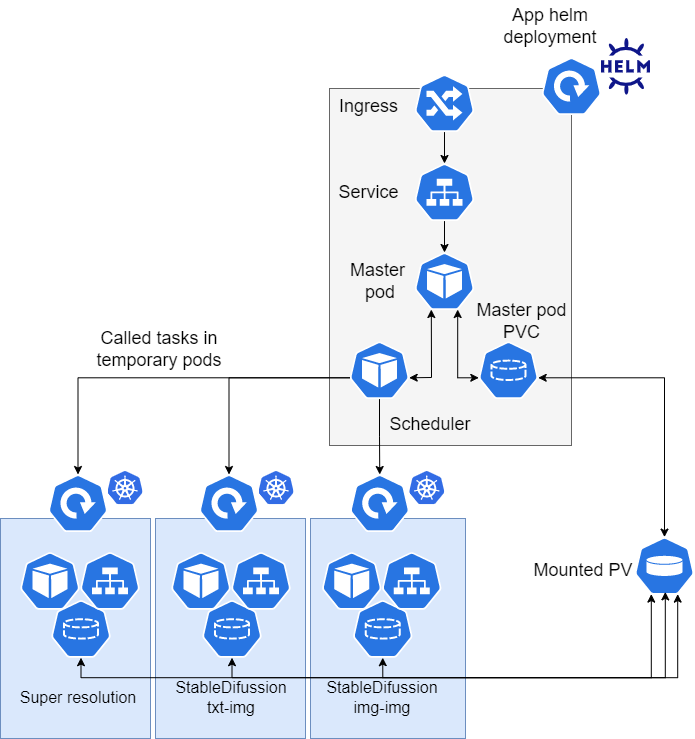

The diagram above was exported from draw.io. Its source (the exported page's mxGraphModel, read from the mxfile embedded in the PNG):
<mxGraphModel dx="2706" dy="1831" grid="0" gridSize="10" guides="1" tooltips="1" connect="1" arrows="1" fold="1" page="1" pageScale="1" pageWidth="827" pageHeight="1169" background="none" math="0" shadow="0">
  <root>
    <mxCell id="0" />
    <mxCell id="1" parent="0" />
    <mxCell id="dwSkI0CXNOtplbMiRKC--50" value="" style="shape=image;verticalLabelPosition=bottom;labelBackgroundColor=default;verticalAlign=top;aspect=fixed;imageAspect=0;image=data:image/svg+xml,(base64 omitted: 4924 chars);" parent="1" vertex="1">
      <mxGeometry x="-991" y="-987" width="49.2" height="56.81" as="geometry" />
    </mxCell>
    <mxCell id="dwSkI0CXNOtplbMiRKC--32" value="" style="rounded=0;whiteSpace=wrap;html=1;strokeWidth=1;fillColor=#f5f5f5;strokeColor=#666666;fontColor=#333333;" parent="1" vertex="1">
      <mxGeometry x="-1263" y="-937" width="242" height="357" as="geometry" />
    </mxCell>
    <mxCell id="dwSkI0CXNOtplbMiRKC--49" value="" style="endArrow=classic;startArrow=classic;html=1;rounded=0;entryX=0.28;entryY=0.99;entryDx=0;entryDy=0;entryPerimeter=0;exitX=0.995;exitY=0.63;exitDx=0;exitDy=0;exitPerimeter=0;" parent="1" source="dwSkI0CXNOtplbMiRKC--48" target="dwSkI0CXNOtplbMiRKC--6" edge="1">
      <mxGeometry width="50" height="50" relative="1" as="geometry">
        <mxPoint x="-1255" y="-624" as="sourcePoint" />
        <mxPoint x="-1205" y="-674" as="targetPoint" />
        <Array as="points">
          <mxPoint x="-1161" y="-648" />
        </Array>
      </mxGeometry>
    </mxCell>
    <mxCell id="dwSkI0CXNOtplbMiRKC--47" value="" style="rounded=0;whiteSpace=wrap;html=1;strokeWidth=1;fillColor=#dae8fc;strokeColor=#6c8ebf;" parent="1" vertex="1">
      <mxGeometry x="-1282" y="-507" width="155" height="220" as="geometry" />
    </mxCell>
    <mxCell id="dwSkI0CXNOtplbMiRKC--46" value="" style="rounded=0;whiteSpace=wrap;html=1;strokeWidth=1;fillColor=#dae8fc;strokeColor=#6c8ebf;" parent="1" vertex="1">
      <mxGeometry x="-1437" y="-507" width="150" height="220" as="geometry" />
    </mxCell>
    <mxCell id="dwSkI0CXNOtplbMiRKC--45" value="" style="rounded=0;whiteSpace=wrap;html=1;strokeWidth=1;fillColor=#dae8fc;strokeColor=#6c8ebf;" parent="1" vertex="1">
      <mxGeometry x="-1592" y="-507" width="150" height="220" as="geometry" />
    </mxCell>
    <mxCell id="dwSkI0CXNOtplbMiRKC--1" value="" style="sketch=0;html=1;dashed=0;whitespace=wrap;fillColor=#2875E2;strokeColor=#ffffff;points=[[0.005,0.63,0],[0.1,0.2,0],[0.9,0.2,0],[0.5,0,0],[0.995,0.63,0],[0.72,0.99,0],[0.5,1,0],[0.28,0.99,0]];shape=mxgraph.kubernetes.icon;prIcon=pv;aspect=fixed;" parent="1" vertex="1">
      <mxGeometry x="-958" y="-488.4" width="60" height="57.6" as="geometry" />
    </mxCell>
    <mxCell id="dwSkI0CXNOtplbMiRKC--16" style="edgeStyle=orthogonalEdgeStyle;rounded=0;orthogonalLoop=1;jettySize=auto;html=1;exitX=0.995;exitY=0.63;exitDx=0;exitDy=0;exitPerimeter=0;entryX=0.5;entryY=0;entryDx=0;entryDy=0;entryPerimeter=0;startArrow=classic;startFill=1;" parent="1" source="dwSkI0CXNOtplbMiRKC--2" target="dwSkI0CXNOtplbMiRKC--1" edge="1">
      <mxGeometry relative="1" as="geometry" />
    </mxCell>
    <mxCell id="dwSkI0CXNOtplbMiRKC--2" value="" style="sketch=0;html=1;dashed=0;whitespace=wrap;fillColor=#2875E2;strokeColor=#ffffff;points=[[0.005,0.63,0],[0.1,0.2,0],[0.9,0.2,0],[0.5,0,0],[0.995,0.63,0],[0.72,0.99,0],[0.5,1,0],[0.28,0.99,0]];shape=mxgraph.kubernetes.icon;prIcon=pvc;aspect=fixed;" parent="1" vertex="1">
      <mxGeometry x="-1114" y="-684" width="60" height="57.6" as="geometry" />
    </mxCell>
    <mxCell id="dwSkI0CXNOtplbMiRKC--44" style="edgeStyle=orthogonalEdgeStyle;rounded=0;orthogonalLoop=1;jettySize=auto;html=1;exitX=0.5;exitY=1;exitDx=0;exitDy=0;exitPerimeter=0;startArrow=classic;startFill=1;" parent="1" source="dwSkI0CXNOtplbMiRKC--3" edge="1">
      <mxGeometry relative="1" as="geometry">
        <mxPoint x="-927.2000122070312" y="-433.599951171875" as="targetPoint" />
      </mxGeometry>
    </mxCell>
    <mxCell id="dwSkI0CXNOtplbMiRKC--3" value="" style="sketch=0;html=1;dashed=0;whitespace=wrap;fillColor=#2875E2;strokeColor=#ffffff;points=[[0.005,0.63,0],[0.1,0.2,0],[0.9,0.2,0],[0.5,0,0],[0.995,0.63,0],[0.72,0.99,0],[0.5,1,0],[0.28,0.99,0]];shape=mxgraph.kubernetes.icon;prIcon=pvc;aspect=fixed;" parent="1" vertex="1">
      <mxGeometry x="-1239.75" y="-425.4" width="60" height="57.6" as="geometry" />
    </mxCell>
    <mxCell id="dwSkI0CXNOtplbMiRKC--19" style="edgeStyle=orthogonalEdgeStyle;rounded=0;orthogonalLoop=1;jettySize=auto;html=1;exitX=0.72;exitY=0.99;exitDx=0;exitDy=0;exitPerimeter=0;entryX=0.005;entryY=0.63;entryDx=0;entryDy=0;entryPerimeter=0;startArrow=classic;startFill=1;" parent="1" source="dwSkI0CXNOtplbMiRKC--6" target="dwSkI0CXNOtplbMiRKC--2" edge="1">
      <mxGeometry relative="1" as="geometry" />
    </mxCell>
    <mxCell id="dwSkI0CXNOtplbMiRKC--6" value="" style="sketch=0;html=1;dashed=0;whitespace=wrap;fillColor=#2875E2;strokeColor=#ffffff;points=[[0.005,0.63,0],[0.1,0.2,0],[0.9,0.2,0],[0.5,0,0],[0.995,0.63,0],[0.72,0.99,0],[0.5,1,0],[0.28,0.99,0]];shape=mxgraph.kubernetes.icon;prIcon=pod;strokeWidth=1;aspect=fixed;" parent="1" vertex="1">
      <mxGeometry x="-1178" y="-773" width="60" height="57.6" as="geometry" />
    </mxCell>
    <mxCell id="dwSkI0CXNOtplbMiRKC--8" value="" style="sketch=0;html=1;dashed=0;whitespace=wrap;fillColor=#2875E2;strokeColor=#ffffff;points=[[0.005,0.63,0],[0.1,0.2,0],[0.9,0.2,0],[0.5,0,0],[0.995,0.63,0],[0.72,0.99,0],[0.5,1,0],[0.28,0.99,0]];shape=mxgraph.kubernetes.icon;prIcon=deploy;strokeWidth=1;aspect=fixed;" parent="1" vertex="1">
      <mxGeometry x="-1242.75" y="-551" width="60" height="57.6" as="geometry" />
    </mxCell>
    <mxCell id="dwSkI0CXNOtplbMiRKC--29" style="edgeStyle=orthogonalEdgeStyle;rounded=0;orthogonalLoop=1;jettySize=auto;html=1;exitX=0.5;exitY=1;exitDx=0;exitDy=0;exitPerimeter=0;entryX=0.5;entryY=0;entryDx=0;entryDy=0;entryPerimeter=0;" parent="1" source="dwSkI0CXNOtplbMiRKC--9" target="dwSkI0CXNOtplbMiRKC--11" edge="1">
      <mxGeometry relative="1" as="geometry" />
    </mxCell>
    <mxCell id="dwSkI0CXNOtplbMiRKC--9" value="" style="sketch=0;html=1;dashed=0;whitespace=wrap;fillColor=#2875E2;strokeColor=#ffffff;points=[[0.005,0.63,0],[0.1,0.2,0],[0.9,0.2,0],[0.5,0,0],[0.995,0.63,0],[0.72,0.99,0],[0.5,1,0],[0.28,0.99,0]];shape=mxgraph.kubernetes.icon;prIcon=ing;strokeWidth=1;aspect=fixed;" parent="1" vertex="1">
      <mxGeometry x="-1178" y="-951" width="60" height="57.6" as="geometry" />
    </mxCell>
    <mxCell id="dwSkI0CXNOtplbMiRKC--18" style="edgeStyle=orthogonalEdgeStyle;rounded=0;orthogonalLoop=1;jettySize=auto;html=1;exitX=0.5;exitY=1;exitDx=0;exitDy=0;exitPerimeter=0;entryX=0.5;entryY=0;entryDx=0;entryDy=0;entryPerimeter=0;" parent="1" source="dwSkI0CXNOtplbMiRKC--11" target="dwSkI0CXNOtplbMiRKC--6" edge="1">
      <mxGeometry relative="1" as="geometry" />
    </mxCell>
    <mxCell id="dwSkI0CXNOtplbMiRKC--11" value="" style="sketch=0;html=1;dashed=0;whitespace=wrap;fillColor=#2875E2;strokeColor=#ffffff;points=[[0.005,0.63,0],[0.1,0.2,0],[0.9,0.2,0],[0.5,0,0],[0.995,0.63,0],[0.72,0.99,0],[0.5,1,0],[0.28,0.99,0]];shape=mxgraph.kubernetes.icon;prIcon=svc;strokeWidth=1;aspect=fixed;" parent="1" vertex="1">
      <mxGeometry x="-1178" y="-862" width="60" height="57.6" as="geometry" />
    </mxCell>
    <mxCell id="dwSkI0CXNOtplbMiRKC--12" value="" style="sketch=0;html=1;dashed=0;whitespace=wrap;fillColor=#2875E2;strokeColor=#ffffff;points=[[0.005,0.63,0],[0.1,0.2,0],[0.9,0.2,0],[0.5,0,0],[0.995,0.63,0],[0.72,0.99,0],[0.5,1,0],[0.28,0.99,0]];shape=mxgraph.kubernetes.icon;prIcon=svc;strokeWidth=1;aspect=fixed;" parent="1" vertex="1">
      <mxGeometry x="-1210.75" y="-473.4" width="60" height="57.6" as="geometry" />
    </mxCell>
    <mxCell id="dwSkI0CXNOtplbMiRKC--21" style="edgeStyle=orthogonalEdgeStyle;rounded=0;orthogonalLoop=1;jettySize=auto;html=1;exitX=0.5;exitY=1;exitDx=0;exitDy=0;exitPerimeter=0;entryX=0.5;entryY=0;entryDx=0;entryDy=0;entryPerimeter=0;" parent="1" source="dwSkI0CXNOtplbMiRKC--48" target="dwSkI0CXNOtplbMiRKC--8" edge="1">
      <mxGeometry relative="1" as="geometry">
        <mxPoint x="-1204" y="-566.800048828125" as="targetPoint" />
        <mxPoint x="-1203.625" y="-621.2" as="sourcePoint" />
      </mxGeometry>
    </mxCell>
    <mxCell id="dwSkI0CXNOtplbMiRKC--24" style="edgeStyle=orthogonalEdgeStyle;rounded=0;orthogonalLoop=1;jettySize=auto;html=1;exitX=0.005;exitY=0.63;exitDx=0;exitDy=0;exitPerimeter=0;entryX=0.5;entryY=0;entryDx=0;entryDy=0;entryPerimeter=0;" parent="1" source="dwSkI0CXNOtplbMiRKC--48" target="dwSkI0CXNOtplbMiRKC--23" edge="1">
      <mxGeometry relative="1" as="geometry">
        <mxPoint x="-1222" y="-646.2" as="sourcePoint" />
      </mxGeometry>
    </mxCell>
    <mxCell id="dwSkI0CXNOtplbMiRKC--25" style="edgeStyle=orthogonalEdgeStyle;rounded=0;orthogonalLoop=1;jettySize=auto;html=1;exitX=0.005;exitY=0.63;exitDx=0;exitDy=0;exitPerimeter=0;entryX=0.5;entryY=0;entryDx=0;entryDy=0;entryPerimeter=0;" parent="1" source="dwSkI0CXNOtplbMiRKC--48" target="dwSkI0CXNOtplbMiRKC--22" edge="1">
      <mxGeometry relative="1" as="geometry">
        <mxPoint x="-1222" y="-646.2" as="sourcePoint" />
      </mxGeometry>
    </mxCell>
    <mxCell id="dwSkI0CXNOtplbMiRKC--22" value="" style="sketch=0;html=1;dashed=0;whitespace=wrap;fillColor=#2875E2;strokeColor=#ffffff;points=[[0.005,0.63,0],[0.1,0.2,0],[0.9,0.2,0],[0.5,0,0],[0.995,0.63,0],[0.72,0.99,0],[0.5,1,0],[0.28,0.99,0]];shape=mxgraph.kubernetes.icon;prIcon=deploy;strokeWidth=1;aspect=fixed;" parent="1" vertex="1">
      <mxGeometry x="-1544.5" y="-551" width="60" height="57.6" as="geometry" />
    </mxCell>
    <mxCell id="dwSkI0CXNOtplbMiRKC--23" value="" style="sketch=0;html=1;dashed=0;whitespace=wrap;fillColor=#2875E2;strokeColor=#ffffff;points=[[0.005,0.63,0],[0.1,0.2,0],[0.9,0.2,0],[0.5,0,0],[0.995,0.63,0],[0.72,0.99,0],[0.5,1,0],[0.28,0.99,0]];shape=mxgraph.kubernetes.icon;prIcon=deploy;strokeWidth=1;aspect=fixed;" parent="1" vertex="1">
      <mxGeometry x="-1393.5" y="-551" width="60" height="57.6" as="geometry" />
    </mxCell>
    <mxCell id="dwSkI0CXNOtplbMiRKC--31" value="" style="sketch=0;html=1;dashed=0;whitespace=wrap;fillColor=#2875E2;strokeColor=#ffffff;points=[[0.005,0.63,0],[0.1,0.2,0],[0.9,0.2,0],[0.5,0,0],[0.995,0.63,0],[0.72,0.99,0],[0.5,1,0],[0.28,0.99,0]];shape=mxgraph.kubernetes.icon;prIcon=deploy;strokeWidth=1;aspect=fixed;" parent="1" vertex="1">
      <mxGeometry x="-1051" y="-968" width="60" height="57.6" as="geometry" />
    </mxCell>
    <mxCell id="dwSkI0CXNOtplbMiRKC--34" value="" style="sketch=0;html=1;dashed=0;whitespace=wrap;fillColor=#2875E2;strokeColor=#ffffff;points=[[0.005,0.63,0],[0.1,0.2,0],[0.9,0.2,0],[0.5,0,0],[0.995,0.63,0],[0.72,0.99,0],[0.5,1,0],[0.28,0.99,0]];shape=mxgraph.kubernetes.icon;prIcon=pod;strokeWidth=1;aspect=fixed;" parent="1" vertex="1">
      <mxGeometry x="-1270.75" y="-473.4" width="60" height="57.6" as="geometry" />
    </mxCell>
    <mxCell id="dwSkI0CXNOtplbMiRKC--43" style="edgeStyle=orthogonalEdgeStyle;rounded=0;orthogonalLoop=1;jettySize=auto;html=1;exitX=0.5;exitY=1;exitDx=0;exitDy=0;exitPerimeter=0;entryX=0.72;entryY=0.99;entryDx=0;entryDy=0;entryPerimeter=0;startArrow=classic;startFill=1;" parent="1" source="dwSkI0CXNOtplbMiRKC--36" target="dwSkI0CXNOtplbMiRKC--1" edge="1">
      <mxGeometry relative="1" as="geometry">
        <mxPoint x="-928" y="-431.99994506835935" as="targetPoint" />
      </mxGeometry>
    </mxCell>
    <mxCell id="dwSkI0CXNOtplbMiRKC--36" value="" style="sketch=0;html=1;dashed=0;whitespace=wrap;fillColor=#2875E2;strokeColor=#ffffff;points=[[0.005,0.63,0],[0.1,0.2,0],[0.9,0.2,0],[0.5,0,0],[0.995,0.63,0],[0.72,0.99,0],[0.5,1,0],[0.28,0.99,0]];shape=mxgraph.kubernetes.icon;prIcon=pvc;aspect=fixed;" parent="1" vertex="1">
      <mxGeometry x="-1390.5" y="-425.4" width="60" height="57.6" as="geometry" />
    </mxCell>
    <mxCell id="dwSkI0CXNOtplbMiRKC--37" value="" style="sketch=0;html=1;dashed=0;whitespace=wrap;fillColor=#2875E2;strokeColor=#ffffff;points=[[0.005,0.63,0],[0.1,0.2,0],[0.9,0.2,0],[0.5,0,0],[0.995,0.63,0],[0.72,0.99,0],[0.5,1,0],[0.28,0.99,0]];shape=mxgraph.kubernetes.icon;prIcon=svc;strokeWidth=1;aspect=fixed;" parent="1" vertex="1">
      <mxGeometry x="-1361.5" y="-473.4" width="60" height="57.6" as="geometry" />
    </mxCell>
    <mxCell id="dwSkI0CXNOtplbMiRKC--38" value="" style="sketch=0;html=1;dashed=0;whitespace=wrap;fillColor=#2875E2;strokeColor=#ffffff;points=[[0.005,0.63,0],[0.1,0.2,0],[0.9,0.2,0],[0.5,0,0],[0.995,0.63,0],[0.72,0.99,0],[0.5,1,0],[0.28,0.99,0]];shape=mxgraph.kubernetes.icon;prIcon=pod;strokeWidth=1;aspect=fixed;" parent="1" vertex="1">
      <mxGeometry x="-1421.5" y="-473.4" width="60" height="57.6" as="geometry" />
    </mxCell>
    <mxCell id="dwSkI0CXNOtplbMiRKC--42" style="edgeStyle=orthogonalEdgeStyle;rounded=0;orthogonalLoop=1;jettySize=auto;html=1;exitX=0.5;exitY=1;exitDx=0;exitDy=0;exitPerimeter=0;entryX=0.28;entryY=0.99;entryDx=0;entryDy=0;entryPerimeter=0;startArrow=classic;startFill=1;" parent="1" source="dwSkI0CXNOtplbMiRKC--39" target="dwSkI0CXNOtplbMiRKC--1" edge="1">
      <mxGeometry relative="1" as="geometry" />
    </mxCell>
    <mxCell id="dwSkI0CXNOtplbMiRKC--39" value="" style="sketch=0;html=1;dashed=0;whitespace=wrap;fillColor=#2875E2;strokeColor=#ffffff;points=[[0.005,0.63,0],[0.1,0.2,0],[0.9,0.2,0],[0.5,0,0],[0.995,0.63,0],[0.72,0.99,0],[0.5,1,0],[0.28,0.99,0]];shape=mxgraph.kubernetes.icon;prIcon=pvc;aspect=fixed;" parent="1" vertex="1">
      <mxGeometry x="-1541.5" y="-425.4" width="60" height="57.6" as="geometry" />
    </mxCell>
    <mxCell id="dwSkI0CXNOtplbMiRKC--40" value="" style="sketch=0;html=1;dashed=0;whitespace=wrap;fillColor=#2875E2;strokeColor=#ffffff;points=[[0.005,0.63,0],[0.1,0.2,0],[0.9,0.2,0],[0.5,0,0],[0.995,0.63,0],[0.72,0.99,0],[0.5,1,0],[0.28,0.99,0]];shape=mxgraph.kubernetes.icon;prIcon=svc;strokeWidth=1;aspect=fixed;" parent="1" vertex="1">
      <mxGeometry x="-1512.5" y="-473.4" width="60" height="57.6" as="geometry" />
    </mxCell>
    <mxCell id="dwSkI0CXNOtplbMiRKC--41" value="" style="sketch=0;html=1;dashed=0;whitespace=wrap;fillColor=#2875E2;strokeColor=#ffffff;points=[[0.005,0.63,0],[0.1,0.2,0],[0.9,0.2,0],[0.5,0,0],[0.995,0.63,0],[0.72,0.99,0],[0.5,1,0],[0.28,0.99,0]];shape=mxgraph.kubernetes.icon;prIcon=pod;strokeWidth=1;aspect=fixed;" parent="1" vertex="1">
      <mxGeometry x="-1572.5" y="-473.4" width="60" height="57.6" as="geometry" />
    </mxCell>
    <mxCell id="dwSkI0CXNOtplbMiRKC--48" value="" style="sketch=0;html=1;dashed=0;whitespace=wrap;fillColor=#2875E2;strokeColor=#ffffff;points=[[0.005,0.63,0],[0.1,0.2,0],[0.9,0.2,0],[0.5,0,0],[0.995,0.63,0],[0.72,0.99,0],[0.5,1,0],[0.28,0.99,0]];shape=mxgraph.kubernetes.icon;prIcon=pod;strokeWidth=1;aspect=fixed;" parent="1" vertex="1">
      <mxGeometry x="-1243" y="-684" width="60" height="57.6" as="geometry" />
    </mxCell>
    <mxCell id="dwSkI0CXNOtplbMiRKC--51" value="" style="editableCssRules=.*;shape=image;verticalLabelPosition=bottom;labelBackgroundColor=#ffffff;verticalAlign=top;aspect=fixed;imageAspect=0;image=data:image/svg+xml,(base64 omitted: 7556 chars);fontColor=default;strokeWidth=1;" parent="1" vertex="1">
      <mxGeometry x="-1484.5" y="-554" width="35" height="33.25" as="geometry" />
    </mxCell>
    <mxCell id="dwSkI0CXNOtplbMiRKC--52" value="" style="editableCssRules=.*;shape=image;verticalLabelPosition=bottom;labelBackgroundColor=#ffffff;verticalAlign=top;aspect=fixed;imageAspect=0;image=data:image/svg+xml,(base64 omitted: 7556 chars);fontColor=default;strokeWidth=1;" parent="1" vertex="1">
      <mxGeometry x="-1333.5" y="-554" width="35" height="33.25" as="geometry" />
    </mxCell>
    <mxCell id="dwSkI0CXNOtplbMiRKC--53" value="" style="editableCssRules=.*;shape=image;verticalLabelPosition=bottom;labelBackgroundColor=#ffffff;verticalAlign=top;aspect=fixed;imageAspect=0;image=data:image/svg+xml,(base64 omitted: 7556 chars);fontColor=default;strokeWidth=1;" parent="1" vertex="1">
      <mxGeometry x="-1182.75" y="-554" width="35" height="33.25" as="geometry" />
    </mxCell>
    <mxCell id="dwSkI0CXNOtplbMiRKC--54" value="App helm deployment" style="text;html=1;strokeColor=none;fillColor=none;align=center;verticalAlign=middle;whiteSpace=wrap;rounded=0;strokeWidth=1;fontSize=18;" parent="1" vertex="1">
      <mxGeometry x="-1120" y="-1025" width="156" height="52" as="geometry" />
    </mxCell>
    <mxCell id="dwSkI0CXNOtplbMiRKC--55" value="Ingress" style="text;html=1;strokeColor=none;fillColor=none;align=center;verticalAlign=middle;whiteSpace=wrap;rounded=0;strokeWidth=1;fontSize=18;" parent="1" vertex="1">
      <mxGeometry x="-1263" y="-937" width="78.5" height="35" as="geometry" />
    </mxCell>
    <mxCell id="dwSkI0CXNOtplbMiRKC--56" value="Service" style="text;html=1;strokeColor=none;fillColor=none;align=center;verticalAlign=middle;whiteSpace=wrap;rounded=0;strokeWidth=1;fontSize=18;" parent="1" vertex="1">
      <mxGeometry x="-1263" y="-850.7" width="78.5" height="35" as="geometry" />
    </mxCell>
    <mxCell id="dwSkI0CXNOtplbMiRKC--57" value="Master &lt;br&gt;pod" style="text;html=1;strokeColor=none;fillColor=none;align=center;verticalAlign=middle;whiteSpace=wrap;rounded=0;strokeWidth=1;fontSize=18;" parent="1" vertex="1">
      <mxGeometry x="-1263" y="-765.7" width="102.25" height="43" as="geometry" />
    </mxCell>
    <mxCell id="dwSkI0CXNOtplbMiRKC--58" value="Master pod PVC" style="text;html=1;strokeColor=none;fillColor=none;align=center;verticalAlign=middle;whiteSpace=wrap;rounded=0;strokeWidth=1;fontSize=18;" parent="1" vertex="1">
      <mxGeometry x="-1120" y="-722.6999999999999" width="99" height="37" as="geometry" />
    </mxCell>
    <mxCell id="dwSkI0CXNOtplbMiRKC--59" value="Scheduler" style="text;html=1;strokeColor=none;fillColor=none;align=center;verticalAlign=middle;whiteSpace=wrap;rounded=0;strokeWidth=1;fontSize=18;" parent="1" vertex="1">
      <mxGeometry x="-1213" y="-623" width="102.25" height="43" as="geometry" />
    </mxCell>
    <mxCell id="dwSkI0CXNOtplbMiRKC--60" value="Mounted PV" style="text;html=1;strokeColor=none;fillColor=none;align=center;verticalAlign=middle;whiteSpace=wrap;rounded=0;strokeWidth=1;fontSize=18;" parent="1" vertex="1">
      <mxGeometry x="-1060.25" y="-477.00000000000006" width="102.25" height="43" as="geometry" />
    </mxCell>
    <mxCell id="dwSkI0CXNOtplbMiRKC--61" value="StableDifussion img-img" style="text;html=1;strokeColor=none;fillColor=none;align=center;verticalAlign=middle;whiteSpace=wrap;rounded=0;strokeWidth=1;fontSize=16;" parent="1" vertex="1">
      <mxGeometry x="-1260.8799999999999" y="-350.00000000000006" width="102.25" height="43" as="geometry" />
    </mxCell>
    <mxCell id="dwSkI0CXNOtplbMiRKC--62" value="StableDifussion txt-img" style="text;html=1;strokeColor=none;fillColor=none;align=center;verticalAlign=middle;whiteSpace=wrap;rounded=0;strokeWidth=1;fontSize=16;" parent="1" vertex="1">
      <mxGeometry x="-1411.62" y="-350.00000000000006" width="102.25" height="43" as="geometry" />
    </mxCell>
    <mxCell id="dwSkI0CXNOtplbMiRKC--63" value="Super resolution" style="text;html=1;strokeColor=none;fillColor=none;align=center;verticalAlign=middle;whiteSpace=wrap;rounded=0;strokeWidth=1;fontSize=16;" parent="1" vertex="1">
      <mxGeometry x="-1582.3100000000002" y="-350" width="135.63" height="43" as="geometry" />
    </mxCell>
    <mxCell id="dwSkI0CXNOtplbMiRKC--64" value="Called tasks in temporary pods" style="text;html=1;strokeColor=none;fillColor=none;align=center;verticalAlign=middle;whiteSpace=wrap;rounded=0;strokeWidth=1;fontSize=18;" parent="1" vertex="1">
      <mxGeometry x="-1509" y="-698" width="152" height="43" as="geometry" />
    </mxCell>
  </root>
</mxGraphModel>